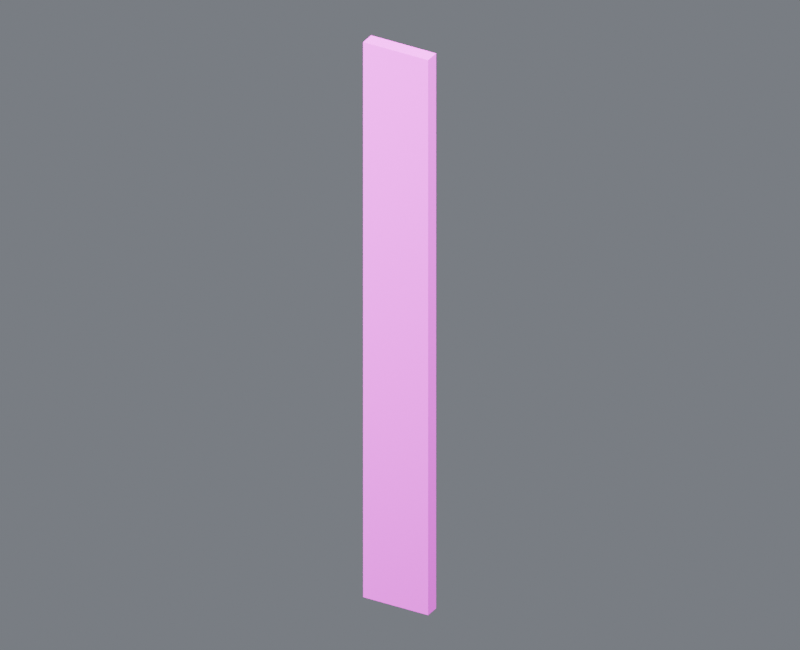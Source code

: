 # Source: base_wall_south_slot_06_door_right.blend  (saved by Blender 4.5.87; exported with 4.5.12 LTS)
import bpy
from mathutils import Matrix  # noqa: F401  (used for matrix-valued properties, if any)

bpy.ops.wm.read_factory_settings(use_empty=True)
scene = bpy.context.scene
scene.name = 'Component_base_wall_south_slot_06_door_right'

# ---- collections
col_01______base_wall_south_slot_06_door_right = bpy.data.collections.new('01_制作组件_base_wall_south_slot_06_door_right'); scene.collection.children.link(col_01______base_wall_south_slot_06_door_right)
col_wall_south_slot_06_door_right = bpy.data.collections.new('结构_WALL_SOUTH_SLOT_06_DOOR_RIGHT_制作源'); col_01______base_wall_south_slot_06_door_right.children.link(col_wall_south_slot_06_door_right)
col_02______base_wall_south_slot_06_door_right = bpy.data.collections.new('02_游戏输出_base_wall_south_slot_06_door_right'); scene.collection.children.link(col_02______base_wall_south_slot_06_door_right)
col_wall_south_slot_06_door_right_1 = bpy.data.collections.new('结构_WALL_SOUTH_SLOT_06_DOOR_RIGHT_输出包'); col_02______base_wall_south_slot_06_door_right.children.link(col_wall_south_slot_06_door_right_1)
col_90_preview_component_base_wall_south_slot_06_door_right = bpy.data.collections.new('90_Preview_Component_base_wall_south_slot_06_door_right'); scene.collection.children.link(col_90_preview_component_base_wall_south_slot_06_door_right)

# ---- images (referenced by path relative to the original .blend; pixels are not part of the script)
import os
ASSET_DIR = os.environ.get("B2B_ASSET_DIR", "")  # directory of the original .blend (textures are referenced by path, not embedded)
HERE = os.path.dirname(os.path.abspath(__file__))  # packed textures are extracted next to this script under _unpacked/

def load_image(name, relpath, width, height, colorspace="sRGB"):
    """Load a texture the original file referenced (path relative to the .blend, or extracted next to this script)."""
    p = next((c for c in (os.path.join(HERE, relpath), os.path.join(ASSET_DIR, relpath)) if relpath and os.path.exists(c)), "")
    if p:
        img = bpy.data.images.load(p, check_existing=True)
        img.name = name
    else:  # same state as the original file: an image datablock whose file is absent (Cycles renders it pink)
        img = bpy.data.images.new(name, width, height)
        img.source = "FILE"
        img.filepath = "//" + (relpath or name)
    img.colorspace_settings.name = colorspace
    return img
img_10x10_512_png = load_image('设施低亮多巴胺色盘_10x10_512.png', '设施低亮多巴胺色盘_10x10_512.png', 1024, 1024, 'sRGB')

# ---- materials (node trees are filled in below, after node groups)
mat_02 = bpy.data.materials.new('02_细腻哑光_青绿大面')

# ---- material node trees
mat_02.use_nodes = True; mat_02.node_tree.nodes.clear()
_N = mat_02.node_tree.nodes; _L = mat_02.node_tree.links
n0 = _N.new('ShaderNodeOutputMaterial'); n0.name = '材质输出'; n0.location = (0, 0)
n1 = _N.new('ShaderNodeBsdfPrincipled'); n1.name = 'Principled BSDF'; n1.location = (0, 0)
n1.inputs[1].default_value = 0.03
n1.inputs[2].default_value = 0.7
n2 = _N.new('ShaderNodeUVMap'); n2.name = 'UV 贴图'; n2.location = (0, 0)
n2.uv_map = 'PaletteUV'
n3 = _N.new('ShaderNodeTexImage'); n3.name = '图像纹理'; n3.location = (0, 0)
n3.image = img_10x10_512_png
n3.interpolation = 'Closest'
_L.new(n1.outputs[0], n0.inputs[0])
_L.new(n2.outputs[0], n3.inputs[0])
_L.new(n3.outputs[0], n1.inputs[0])
n0.is_active_output = True

# ---- world
world_component_studio = bpy.data.worlds.new('Component_Studio'); scene.world = world_component_studio
world_component_studio.use_nodes = True; world_component_studio.node_tree.nodes.clear()
_N = world_component_studio.node_tree.nodes; _L = world_component_studio.node_tree.links
n0 = _N.new('ShaderNodeBackground'); n0.name = '背景'; n0.location = (-200, 100)
n0.inputs[0].default_value = (0.3, 0.32, 0.36, 1.0)
n0.inputs[1].default_value = 0.45
n1 = _N.new('ShaderNodeOutputWorld'); n1.name = '世界输出'; n1.location = (200, 100)
_L.new(n0.outputs[0], n1.inputs[0])
n1.is_active_output = True

# ---- cameras
cam_camera_component_base_wall_south_slot_06_door_right = bpy.data.cameras.new('Camera_Component_base_wall_south_slot_06_door_right')
cam_camera_component_base_wall_south_slot_06_door_right.type = 'ORTHO'
cam_camera_component_base_wall_south_slot_06_door_right.ortho_scale = 14.98

# ---- lights
light_key_component_base_wall_south_slot_06_door_right = bpy.data.lights.new('Key_Component_base_wall_south_slot_06_door_right', 'AREA')
light_key_component_base_wall_south_slot_06_door_right.energy = 2.442e+04
light_key_component_base_wall_south_slot_06_door_right.size = 11.99
light_fill_component_base_wall_south_slot_06_door_right = bpy.data.lights.new('Fill_Component_base_wall_south_slot_06_door_right', 'AREA')
light_fill_component_base_wall_south_slot_06_door_right.energy = 1.437e+04
light_fill_component_base_wall_south_slot_06_door_right.size = 11.99
light_rim_component_base_wall_south_slot_06_door_right = bpy.data.lights.new('Rim_Component_base_wall_south_slot_06_door_right', 'AREA')
light_rim_component_base_wall_south_slot_06_door_right.energy = 1.868e+04
light_rim_component_base_wall_south_slot_06_door_right.size = 11.99

# ---- meshes
me_wall_south_slot_06_door_right______00_mesh = bpy.data.meshes.new('结构_WALL_SOUTH_SLOT_06_DOOR_RIGHT_制作_部件00_Mesh')
me_wall_south_slot_06_door_right______00_mesh.from_pydata([(-0.7, -0.15, 0.0), (0.7, -0.15, 0.0), (0.7, 0.15, 0.0), (-0.7, 0.15, 0.0), (-0.7, -0.15, 11.9), (0.7, -0.15, 11.9), (0.7, 0.15, 11.9), (-0.7, 0.15, 11.9)], [], [(0, 3, 2, 1), (4, 5, 6, 7), (0, 1, 5, 4), (1, 2, 6, 5), (2, 3, 7, 6), (3, 0, 4, 7)])
_uv = me_wall_south_slot_06_door_right______00_mesh.uv_layers.new(name='PaletteUV')
_uv.uv.foreach_set('vector', [0.972, 0.95, 0.95, 0.972, 0.928, 0.95, 0.95, 0.928, 0.972, 0.95, 0.95, 0.972, 0.928, 0.95, 0.95, 0.928, 0.972, 0.95, 0.95, 0.972, 0.928, 0.95, 0.95, 0.928, 0.972, 0.95, 0.95, 0.972, 0.928, 0.95, 0.95, 0.928, 0.972, 0.95, 0.95, 0.972, 0.928, 0.95, 0.95, 0.928, 0.972, 0.95, 0.95, 0.972, 0.928, 0.95, 0.95, 0.928])
me_wall_south_slot_06_door_right______00_mesh.materials.append(mat_02)
me_wall_south_slot_06_door_right______00_mesh.update()
me_wall_south_slot_06_door_right______00_mesh_1 = bpy.data.meshes.new('结构_WALL_SOUTH_SLOT_06_DOOR_RIGHT_输出_部件00_Mesh')
me_wall_south_slot_06_door_right______00_mesh_1.from_pydata([(-0.7, -0.15, 0.0), (0.7, -0.15, 0.0), (0.7, 0.15, 0.0), (-0.7, 0.15, 0.0), (-0.7, -0.15, 11.9), (0.7, -0.15, 11.9), (0.7, 0.15, 11.9), (-0.7, 0.15, 11.9)], [], [(0, 3, 2, 1), (4, 5, 6, 7), (0, 1, 5, 4), (1, 2, 6, 5), (2, 3, 7, 6), (3, 0, 4, 7)])
_uv = me_wall_south_slot_06_door_right______00_mesh_1.uv_layers.new(name='PaletteUV')
_uv.uv.foreach_set('vector', [0.972, 0.95, 0.95, 0.972, 0.928, 0.95, 0.95, 0.928, 0.972, 0.95, 0.95, 0.972, 0.928, 0.95, 0.95, 0.928, 0.972, 0.95, 0.95, 0.972, 0.928, 0.95, 0.95, 0.928, 0.972, 0.95, 0.95, 0.972, 0.928, 0.95, 0.95, 0.928, 0.972, 0.95, 0.95, 0.972, 0.928, 0.95, 0.95, 0.928, 0.972, 0.95, 0.95, 0.972, 0.928, 0.95, 0.95, 0.928])
me_wall_south_slot_06_door_right______00_mesh_1.materials.append(mat_02)
me_wall_south_slot_06_door_right______00_mesh_1.update()

# ---- objects
ob_root_base_wall_south_slot_06_door_right = bpy.data.objects.new('ROOT_base_wall_south_slot_06_door_right_制作源', None)
ob_wall_south_slot_06_door_right______00 = bpy.data.objects.new('结构_WALL_SOUTH_SLOT_06_DOOR_RIGHT_制作_部件00', me_wall_south_slot_06_door_right______00_mesh)
ob_root_base_wall_south_slot_06_door_right_1 = bpy.data.objects.new('ROOT_base_wall_south_slot_06_door_right_组件', None)
ob_wall_south_slot_06_door_right______00_1 = bpy.data.objects.new('结构_WALL_SOUTH_SLOT_06_DOOR_RIGHT_输出_部件00', me_wall_south_slot_06_door_right______00_mesh_1)
ob_camera_component_base_wall_south_slot_06_door_right = bpy.data.objects.new('Camera_Component_base_wall_south_slot_06_door_right', cam_camera_component_base_wall_south_slot_06_door_right)
ob_key_component_base_wall_south_slot_06_door_right = bpy.data.objects.new('Key_Component_base_wall_south_slot_06_door_right', light_key_component_base_wall_south_slot_06_door_right)
ob_fill_component_base_wall_south_slot_06_door_right = bpy.data.objects.new('Fill_Component_base_wall_south_slot_06_door_right', light_fill_component_base_wall_south_slot_06_door_right)
ob_rim_component_base_wall_south_slot_06_door_right = bpy.data.objects.new('Rim_Component_base_wall_south_slot_06_door_right', light_rim_component_base_wall_south_slot_06_door_right)

# ---- transforms, parenting, visibility, modifiers, constraints
ob_root_base_wall_south_slot_06_door_right.location = (0.0, 0.0, 0.0)
ob_wall_south_slot_06_door_right______00.parent = ob_root_base_wall_south_slot_06_door_right
ob_wall_south_slot_06_door_right______00.location = (0.0, 0.0, 0.0)
ob_root_base_wall_south_slot_06_door_right_1.location = (0.0, 0.0, 0.0)
ob_wall_south_slot_06_door_right______00_1.parent = ob_root_base_wall_south_slot_06_door_right_1
ob_wall_south_slot_06_door_right______00_1.location = (0.0, 0.0, 0.0)
ob_camera_component_base_wall_south_slot_06_door_right.location = (10.39, -18.17, 17.63)
ob_camera_component_base_wall_south_slot_06_door_right.rotation_euler = (1.062, 1.663e-08, 0.5191)
ob_key_component_base_wall_south_slot_06_door_right.location = (9.589, -19.18, 34.72)
ob_key_component_base_wall_south_slot_06_door_right.rotation_euler = (0.6405, 2.075e-09, 0.4636)
ob_fill_component_base_wall_south_slot_06_door_right.location = (-19.18, -9.589, 15.54)
ob_fill_component_base_wall_south_slot_06_door_right.rotation_euler = (1.15, 4.813e-08, -1.107)
ob_rim_component_base_wall_south_slot_06_door_right.location = (9.589, 19.18, 25.13)
ob_rim_component_base_wall_south_slot_06_door_right.rotation_euler = (0.8411, -6.459e-08, 2.678)

# ---- collection membership
col_wall_south_slot_06_door_right.objects.link(ob_root_base_wall_south_slot_06_door_right)
col_wall_south_slot_06_door_right.objects.link(ob_wall_south_slot_06_door_right______00)
col_wall_south_slot_06_door_right_1.objects.link(ob_root_base_wall_south_slot_06_door_right_1)
col_wall_south_slot_06_door_right_1.objects.link(ob_wall_south_slot_06_door_right______00_1)
col_90_preview_component_base_wall_south_slot_06_door_right.objects.link(ob_camera_component_base_wall_south_slot_06_door_right)
col_90_preview_component_base_wall_south_slot_06_door_right.objects.link(ob_key_component_base_wall_south_slot_06_door_right)
col_90_preview_component_base_wall_south_slot_06_door_right.objects.link(ob_fill_component_base_wall_south_slot_06_door_right)
col_90_preview_component_base_wall_south_slot_06_door_right.objects.link(ob_rim_component_base_wall_south_slot_06_door_right)
def _layer_coll(name, lc=None):
    lc = lc or bpy.context.view_layer.layer_collection
    for c in lc.children:
        if c.name == name: return c
        r = _layer_coll(name, c)
        if r: return r
_layer_coll('01_制作组件_base_wall_south_slot_06_door_right').exclude = True
_layer_coll('结构_WALL_SOUTH_SLOT_06_DOOR_RIGHT_制作源').exclude = True

# ---- scene / render settings (as saved in the file)
scene.camera = ob_camera_component_base_wall_south_slot_06_door_right
scene.frame_start = 1; scene.frame_end = 250; scene.frame_set(1)
scene.render.engine = 'CYCLES'
scene.render.image_settings.exr_codec = 'NONE'
scene.render.resolution_x = 800
scene.render.resolution_y = 650
scene.render.simplify_subdivision_render = 0
scene.render.simplify_child_particles_render = 0.0
scene.cycles.use_denoising = False
scene.cycles.samples = 8
scene.eevee.use_volume_custom_range = False
scene.eevee.use_fast_gi = False
scene.eevee.use_shadows = False
scene.view_settings.exposure = 0.5
scene.view_settings.white_balance_temperature = 0.0
scene.view_settings.white_balance_tint = 0.0
scene.view_settings.white_balance_whitepoint = (2.97, 0.5193, -0.0414)
bpy.context.view_layer.update()
